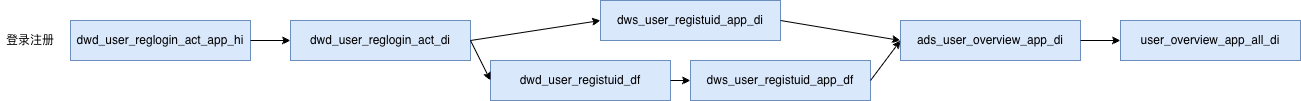

The diagram above was exported from draw.io. Its source (the exported page's mxGraphModel, read from the mxfile embedded in the PNG):
<mxGraphModel dx="1426" dy="679" grid="1" gridSize="10" guides="1" tooltips="1" connect="1" arrows="1" fold="1" page="1" pageScale="1" pageWidth="827" pageHeight="1169" math="0" shadow="0">
  <root>
    <mxCell id="0" />
    <mxCell id="1" parent="0" />
    <mxCell id="cAOXhhhgT0ou6zX4DRGa-1" parent="1" style="rounded=0;whiteSpace=wrap;html=1;fillColor=#dae8fc;strokeColor=#6c8ebf;" value="dwd_user_reglogin_act_app_hi" vertex="1">
      <mxGeometry height="40" width="180" x="80" y="140" as="geometry" />
    </mxCell>
    <mxCell id="cAOXhhhgT0ou6zX4DRGa-2" parent="1" style="text;strokeColor=none;fillColor=none;align=left;verticalAlign=middle;spacingLeft=4;spacingRight=4;overflow=hidden;points=[[0,0.5],[1,0.5]];portConstraint=eastwest;rotatable=0;whiteSpace=wrap;html=1;" value="登录注册" vertex="1">
      <mxGeometry height="30" width="80" x="10" y="145" as="geometry" />
    </mxCell>
    <mxCell id="cAOXhhhgT0ou6zX4DRGa-3" parent="1" style="rounded=0;whiteSpace=wrap;html=1;fillColor=#dae8fc;strokeColor=#6c8ebf;" value="&lt;div style=&quot;line-height: 21px; white-space: pre;&quot;&gt;&lt;font face=&quot;Helvetica&quot; style=&quot;color: rgb(0, 0, 0);&quot;&gt;dwd_user_reglogin_act_di&lt;/font&gt;&lt;/div&gt;" vertex="1">
      <mxGeometry height="40" width="180" x="300" y="140" as="geometry" />
    </mxCell>
    <mxCell id="cAOXhhhgT0ou6zX4DRGa-4" edge="1" parent="1" source="cAOXhhhgT0ou6zX4DRGa-1" style="endArrow=classic;html=1;rounded=0;entryX=0;entryY=0.5;entryDx=0;entryDy=0;exitX=1;exitY=0.5;exitDx=0;exitDy=0;" target="cAOXhhhgT0ou6zX4DRGa-3" value="">
      <mxGeometry height="50" relative="1" width="50" as="geometry">
        <mxPoint x="250" y="240" as="sourcePoint" />
        <mxPoint x="300" y="190" as="targetPoint" />
      </mxGeometry>
    </mxCell>
    <mxCell id="cAOXhhhgT0ou6zX4DRGa-6" parent="1" style="rounded=0;whiteSpace=wrap;html=1;fillColor=#dae8fc;strokeColor=#6c8ebf;" value="&lt;div style=&quot;line-height: 21px; white-space: pre;&quot;&gt;&lt;font face=&quot;Helvetica&quot; style=&quot;color: rgb(0, 0, 0);&quot;&gt;user_overview_app_all_di&lt;/font&gt;&lt;/div&gt;" vertex="1">
      <mxGeometry height="40" width="180" x="1130" y="140" as="geometry" />
    </mxCell>
    <mxCell id="cAOXhhhgT0ou6zX4DRGa-7" parent="1" style="rounded=0;whiteSpace=wrap;html=1;fillColor=#dae8fc;strokeColor=#6c8ebf;" value="&lt;div style=&quot;line-height: 21px; white-space: pre;&quot;&gt;&lt;font face=&quot;Helvetica&quot; style=&quot;color: rgb(0, 0, 0);&quot;&gt;ads_user_overview_app_di&lt;/font&gt;&lt;/div&gt;" vertex="1">
      <mxGeometry height="40" width="180" x="910" y="140" as="geometry" />
    </mxCell>
    <mxCell id="cAOXhhhgT0ou6zX4DRGa-8" parent="1" style="rounded=0;whiteSpace=wrap;html=1;fillColor=#dae8fc;strokeColor=#6c8ebf;" value="&lt;div style=&quot;line-height: 21px; white-space: pre;&quot;&gt;&lt;font face=&quot;Helvetica&quot; style=&quot;color: rgb(0, 0, 0);&quot;&gt;dws_user_registuid_app_di&lt;/font&gt;&lt;/div&gt;" vertex="1">
      <mxGeometry height="40" width="180" x="610" y="120" as="geometry" />
    </mxCell>
    <mxCell id="cAOXhhhgT0ou6zX4DRGa-9" parent="1" style="rounded=0;whiteSpace=wrap;html=1;fillColor=#dae8fc;strokeColor=#6c8ebf;" value="&lt;div style=&quot;line-height: 21px; white-space: pre;&quot;&gt;&lt;font face=&quot;Helvetica&quot; style=&quot;color: rgb(0, 0, 0);&quot;&gt;dws_user_registuid_app_df&lt;/font&gt;&lt;/div&gt;" vertex="1">
      <mxGeometry height="40" width="180" x="700" y="180" as="geometry" />
    </mxCell>
    <mxCell id="cAOXhhhgT0ou6zX4DRGa-10" edge="1" parent="1" source="cAOXhhhgT0ou6zX4DRGa-3" style="endArrow=classic;html=1;rounded=0;entryX=0;entryY=0.5;entryDx=0;entryDy=0;exitX=1;exitY=0.5;exitDx=0;exitDy=0;" target="cAOXhhhgT0ou6zX4DRGa-8" value="">
      <mxGeometry height="50" relative="1" width="50" as="geometry">
        <mxPoint x="320" y="200" as="sourcePoint" />
        <mxPoint x="360" y="200" as="targetPoint" />
      </mxGeometry>
    </mxCell>
    <mxCell id="cAOXhhhgT0ou6zX4DRGa-11" parent="1" style="rounded=0;whiteSpace=wrap;html=1;fillColor=#dae8fc;strokeColor=#6c8ebf;" value="&lt;div style=&quot;line-height: 21px; white-space: pre;&quot;&gt;&lt;font face=&quot;Helvetica&quot; style=&quot;color: rgb(0, 0, 0);&quot;&gt;dwd_user_registuid_df&lt;/font&gt;&lt;/div&gt;" vertex="1">
      <mxGeometry height="40" width="180" x="500" y="180" as="geometry" />
    </mxCell>
    <mxCell id="cAOXhhhgT0ou6zX4DRGa-12" edge="1" parent="1" source="cAOXhhhgT0ou6zX4DRGa-3" style="endArrow=classic;html=1;rounded=0;entryX=0;entryY=0.5;entryDx=0;entryDy=0;exitX=1;exitY=0.5;exitDx=0;exitDy=0;" target="cAOXhhhgT0ou6zX4DRGa-11" value="">
      <mxGeometry height="50" relative="1" width="50" as="geometry">
        <mxPoint x="390" y="190" as="sourcePoint" />
        <mxPoint x="430" y="190" as="targetPoint" />
      </mxGeometry>
    </mxCell>
    <mxCell id="cAOXhhhgT0ou6zX4DRGa-13" edge="1" parent="1" source="cAOXhhhgT0ou6zX4DRGa-11" style="endArrow=classic;html=1;rounded=0;entryX=0;entryY=0.5;entryDx=0;entryDy=0;exitX=1;exitY=0.5;exitDx=0;exitDy=0;" target="cAOXhhhgT0ou6zX4DRGa-9" value="">
      <mxGeometry height="50" relative="1" width="50" as="geometry">
        <mxPoint x="530" y="260" as="sourcePoint" />
        <mxPoint x="570" y="260" as="targetPoint" />
      </mxGeometry>
    </mxCell>
    <mxCell id="cAOXhhhgT0ou6zX4DRGa-14" edge="1" parent="1" source="cAOXhhhgT0ou6zX4DRGa-8" style="endArrow=classic;html=1;rounded=0;entryX=0;entryY=0.5;entryDx=0;entryDy=0;exitX=1;exitY=0.5;exitDx=0;exitDy=0;" target="cAOXhhhgT0ou6zX4DRGa-7" value="">
      <mxGeometry height="50" relative="1" width="50" as="geometry">
        <mxPoint x="620" y="190" as="sourcePoint" />
        <mxPoint x="750" y="170" as="targetPoint" />
      </mxGeometry>
    </mxCell>
    <mxCell id="cAOXhhhgT0ou6zX4DRGa-15" edge="1" parent="1" source="cAOXhhhgT0ou6zX4DRGa-9" style="endArrow=classic;html=1;rounded=0;entryX=0;entryY=0.5;entryDx=0;entryDy=0;exitX=1;exitY=0.5;exitDx=0;exitDy=0;" target="cAOXhhhgT0ou6zX4DRGa-7" value="">
      <mxGeometry height="50" relative="1" width="50" as="geometry">
        <mxPoint x="740" y="250" as="sourcePoint" />
        <mxPoint x="760" y="250" as="targetPoint" />
      </mxGeometry>
    </mxCell>
    <mxCell id="cAOXhhhgT0ou6zX4DRGa-16" edge="1" parent="1" source="cAOXhhhgT0ou6zX4DRGa-7" style="endArrow=classic;html=1;rounded=0;entryX=0;entryY=0.5;entryDx=0;entryDy=0;exitX=1;exitY=0.5;exitDx=0;exitDy=0;" target="cAOXhhhgT0ou6zX4DRGa-6" value="">
      <mxGeometry height="50" relative="1" width="50" as="geometry">
        <mxPoint x="990" y="210" as="sourcePoint" />
        <mxPoint x="1010" y="210" as="targetPoint" />
      </mxGeometry>
    </mxCell>
  </root>
</mxGraphModel>